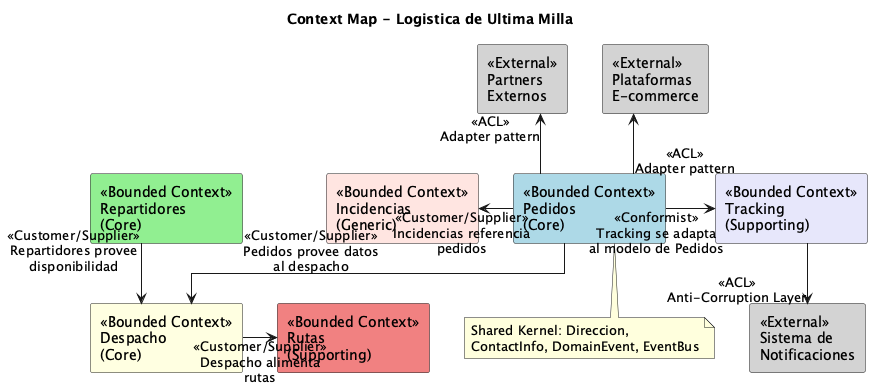

The diagram above was rendered by PlantUML. Its source (embedded in the PNG):
@startuml Context Map

skinparam packageStyle rectangle
skinparam linetype ortho

title Context Map - Logistica de Ultima Milla

rectangle "<<Bounded Context>>\nPedidos\n(Core)" as Pedidos #LightBlue
rectangle "<<Bounded Context>>\nRepartidores\n(Core)" as Repartidores #LightGreen
rectangle "<<Bounded Context>>\nDespacho\n(Core)" as Despacho #LightYellow
rectangle "<<Bounded Context>>\nRutas\n(Supporting)" as Rutas #LightCoral
rectangle "<<Bounded Context>>\nTracking\n(Supporting)" as Tracking #Lavender
rectangle "<<Bounded Context>>\nIncidencias\n(Generic)" as Incidencias #MistyRose

rectangle "<<External>>\nSistema de\nNotificaciones" as Notif #LightGray
rectangle "<<External>>\nPlataformas\nE-commerce" as Ecomm #LightGray
rectangle "<<External>>\nPartners\nExternos" as Partners #LightGray

' Relaciones entre BCs
Pedidos -down-> Despacho : <<Customer/Supplier>>\nPedidos provee datos\nal despacho
Repartidores -down-> Despacho : <<Customer/Supplier>>\nRepartidores provee\ndisponibilidad
Despacho -right-> Rutas : <<Customer/Supplier>>\nDespacho alimenta\nrutas
Pedidos -right-> Tracking : <<Conformist>>\nTracking se adapta\nal modelo de Pedidos
Pedidos -left-> Incidencias : <<Customer/Supplier>>\nIncidencias referencia\npedidos

' ACL con sistemas externos
Tracking -down-> Notif : <<ACL>>\nAnti-Corruption Layer
Pedidos -up-> Ecomm : <<ACL>>\nAdapter pattern
Pedidos -up-> Partners : <<ACL>>\nAdapter pattern

' Shared Kernel
note bottom of Pedidos
    Shared Kernel: Direccion,
    ContactInfo, DomainEvent, EventBus
end note

@enduml